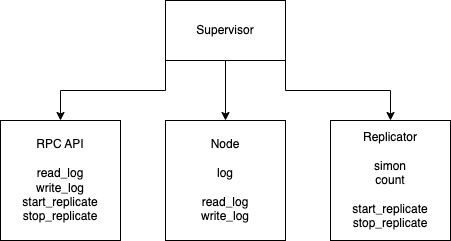

The diagram above was exported from draw.io. Its source (the exported page's mxGraphModel, read from the mxfile embedded in the PNG):
<mxGraphModel dx="1306" dy="709" grid="1" gridSize="10" guides="1" tooltips="1" connect="1" arrows="1" fold="1" page="1" pageScale="1" pageWidth="850" pageHeight="1100" math="0" shadow="0">
  <root>
    <mxCell id="0" />
    <mxCell id="1" parent="0" />
    <mxCell id="yQo75pgaEfh-oU2k_Shc-6" style="edgeStyle=orthogonalEdgeStyle;rounded=0;orthogonalLoop=1;jettySize=auto;html=1;exitX=0;exitY=1;exitDx=0;exitDy=0;entryX=0.5;entryY=0;entryDx=0;entryDy=0;" edge="1" parent="1" source="yQo75pgaEfh-oU2k_Shc-1" target="yQo75pgaEfh-oU2k_Shc-2">
      <mxGeometry relative="1" as="geometry" />
    </mxCell>
    <mxCell id="yQo75pgaEfh-oU2k_Shc-7" style="edgeStyle=orthogonalEdgeStyle;rounded=0;orthogonalLoop=1;jettySize=auto;html=1;exitX=0.5;exitY=1;exitDx=0;exitDy=0;entryX=0.5;entryY=0;entryDx=0;entryDy=0;" edge="1" parent="1" source="yQo75pgaEfh-oU2k_Shc-1" target="yQo75pgaEfh-oU2k_Shc-4">
      <mxGeometry relative="1" as="geometry" />
    </mxCell>
    <mxCell id="yQo75pgaEfh-oU2k_Shc-8" style="edgeStyle=orthogonalEdgeStyle;rounded=0;orthogonalLoop=1;jettySize=auto;html=1;exitX=1;exitY=1;exitDx=0;exitDy=0;entryX=0.5;entryY=0;entryDx=0;entryDy=0;" edge="1" parent="1" source="yQo75pgaEfh-oU2k_Shc-1" target="yQo75pgaEfh-oU2k_Shc-3">
      <mxGeometry relative="1" as="geometry" />
    </mxCell>
    <mxCell id="yQo75pgaEfh-oU2k_Shc-1" value="Supervisor" style="rounded=0;whiteSpace=wrap;html=1;" vertex="1" parent="1">
      <mxGeometry x="365" y="40" width="120" height="60" as="geometry" />
    </mxCell>
    <mxCell id="yQo75pgaEfh-oU2k_Shc-2" value="RPC API&lt;br&gt;&lt;br&gt;read_log&lt;br&gt;write_log&lt;br&gt;start_replicate&lt;br&gt;stop_replicate" style="rounded=0;whiteSpace=wrap;html=1;" vertex="1" parent="1">
      <mxGeometry x="200" y="160" width="120" height="120" as="geometry" />
    </mxCell>
    <mxCell id="yQo75pgaEfh-oU2k_Shc-3" value="Replicator&lt;br&gt;&lt;br&gt;simon&lt;br&gt;count&lt;br&gt;&lt;br&gt;start_replicate&lt;br&gt;stop_replicate" style="rounded=0;whiteSpace=wrap;html=1;" vertex="1" parent="1">
      <mxGeometry x="530" y="160" width="120" height="120" as="geometry" />
    </mxCell>
    <mxCell id="yQo75pgaEfh-oU2k_Shc-4" value="Node&lt;br&gt;&lt;br&gt;log&lt;br&gt;&lt;br&gt;read_log&lt;br&gt;write_log" style="rounded=0;whiteSpace=wrap;html=1;" vertex="1" parent="1">
      <mxGeometry x="365" y="160" width="120" height="120" as="geometry" />
    </mxCell>
  </root>
</mxGraphModel>